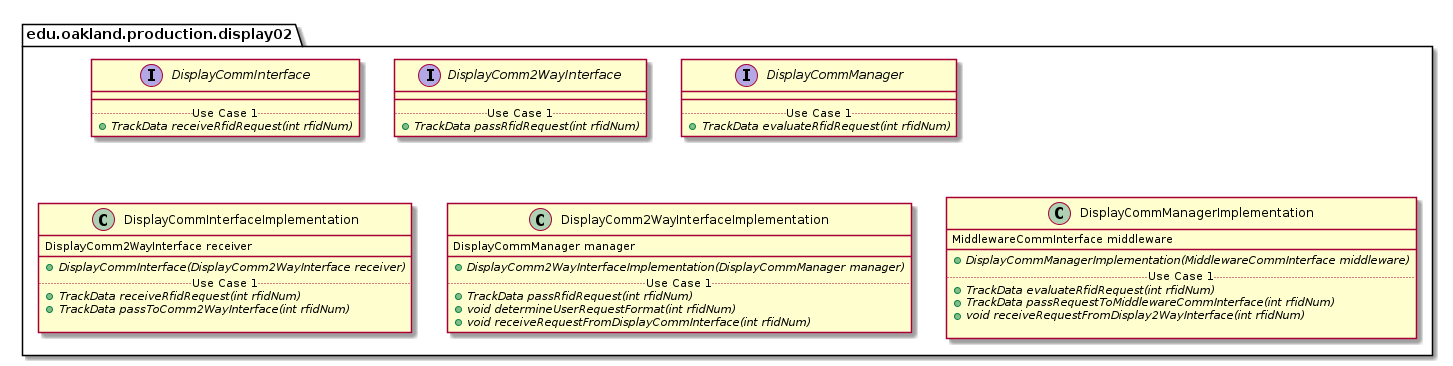

The diagram above was rendered by PlantUML. Its source (embedded in the PNG):
@startuml Display02ProductionPackage

package edu.oakland.production.display02 {

}


package edu.oakland.production.display02 {
    interface DisplayCommInterface {
        __
        .. Use Case 1 ..
        {abstract} + TrackData receiveRfidRequest(int rfidNum)
    }
}


package edu.oakland.production.display02 {
    interface DisplayComm2WayInterface {
        __
        .. Use Case 1 ..
        {abstract} + TrackData passRfidRequest(int rfidNum)
    }
}


package edu.oakland.production.display02 {
    interface DisplayCommManager {
        __
        .. Use Case 1 ..
        {abstract} + TrackData evaluateRfidRequest(int rfidNum)
    }
}


package edu.oakland.production.display02 {
    class DisplayCommInterfaceImplementation {
        DisplayComm2WayInterface receiver
        __
        {abstract} + DisplayCommInterface(DisplayComm2WayInterface receiver)
        .. Use Case 1 ..
        {abstract} + TrackData receiveRfidRequest(int rfidNum)
        {abstract} + TrackData passToComm2WayInterface(int rfidNum)

    }
}


package edu.oakland.production.display02 {
    class DisplayComm2WayInterfaceImplementation {
        DisplayCommManager manager
        __
        {abstract} + DisplayComm2WayInterfaceImplementation(DisplayCommManager manager)
        .. Use Case 1 ..
        {abstract} + TrackData passRfidRequest(int rfidNum)
        {abstract} + void determineUserRequestFormat(int rfidNum)
        {abstract} + void receiveRequestFromDisplayCommInterface(int rfidNum)
    }
}


package edu.oakland.production.display02 {
    class DisplayCommManagerImplementation {
        MiddlewareCommInterface middleware
        __
        {abstract} + DisplayCommManagerImplementation(MiddlewareCommInterface middleware)
        .. Use Case 1 ..
        {abstract} + TrackData evaluateRfidRequest(int rfidNum)
        {abstract} + TrackData passRequestToMiddlewareCommInterface(int rfidNum)
        {abstract} + void receiveRequestFromDisplay2WayInterface(int rfidNum)

    }
}


@enduml